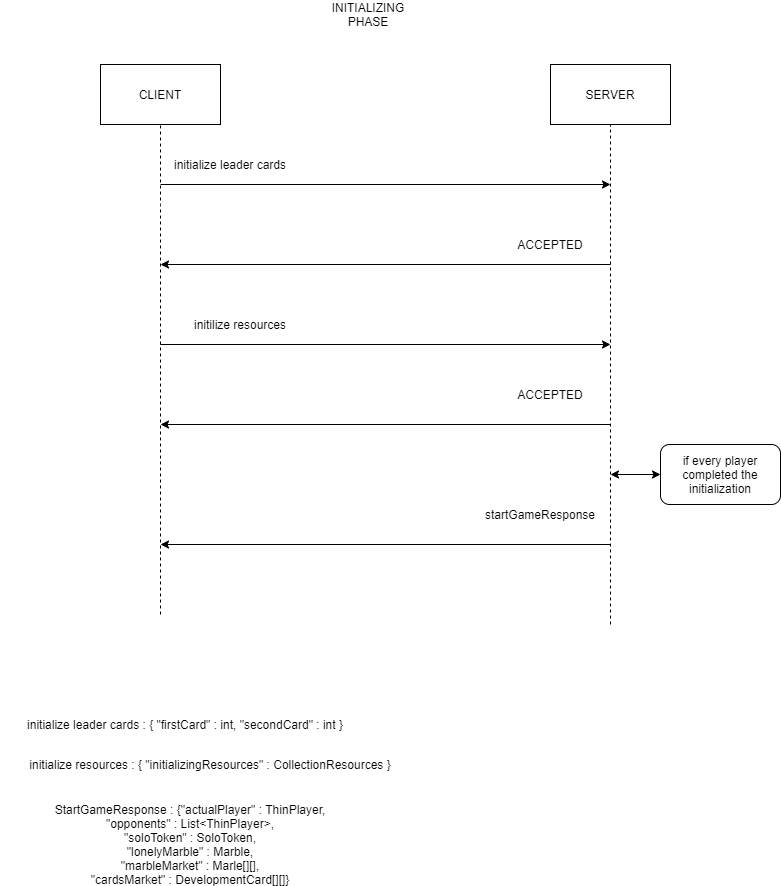

The diagram above was exported from draw.io. Its source (the exported page's mxGraphModel, read from the mxfile embedded in the PNG):
<mxGraphModel dx="782" dy="436" grid="1" gridSize="10" guides="1" tooltips="1" connect="1" arrows="1" fold="1" page="1" pageScale="1" pageWidth="827" pageHeight="1169" math="0" shadow="0">
  <root>
    <mxCell id="0" />
    <mxCell id="1" parent="0" />
    <mxCell id="fJ0Tb3SgsabZWPGmbsq8-1" value="CLIENT" style="rounded=0;whiteSpace=wrap;html=1;" vertex="1" parent="1">
      <mxGeometry x="140" y="80" width="120" height="60" as="geometry" />
    </mxCell>
    <mxCell id="fJ0Tb3SgsabZWPGmbsq8-2" value="SERVER" style="rounded=0;whiteSpace=wrap;html=1;" vertex="1" parent="1">
      <mxGeometry x="590" y="80" width="120" height="60" as="geometry" />
    </mxCell>
    <mxCell id="fJ0Tb3SgsabZWPGmbsq8-3" value="" style="endArrow=none;dashed=1;html=1;entryX=0.5;entryY=1;entryDx=0;entryDy=0;" edge="1" parent="1" target="fJ0Tb3SgsabZWPGmbsq8-1">
      <mxGeometry width="50" height="50" relative="1" as="geometry">
        <mxPoint x="200" y="630" as="sourcePoint" />
        <mxPoint x="430" y="200" as="targetPoint" />
        <Array as="points">
          <mxPoint x="200" y="230" />
        </Array>
      </mxGeometry>
    </mxCell>
    <mxCell id="fJ0Tb3SgsabZWPGmbsq8-4" value="" style="endArrow=none;dashed=1;html=1;entryX=0.5;entryY=1;entryDx=0;entryDy=0;" edge="1" parent="1" target="fJ0Tb3SgsabZWPGmbsq8-2">
      <mxGeometry width="50" height="50" relative="1" as="geometry">
        <mxPoint x="650" y="640" as="sourcePoint" />
        <mxPoint x="430" y="260" as="targetPoint" />
      </mxGeometry>
    </mxCell>
    <mxCell id="fJ0Tb3SgsabZWPGmbsq8-5" value="" style="endArrow=classic;html=1;" edge="1" parent="1">
      <mxGeometry width="50" height="50" relative="1" as="geometry">
        <mxPoint x="200" y="200" as="sourcePoint" />
        <mxPoint x="650" y="200" as="targetPoint" />
      </mxGeometry>
    </mxCell>
    <mxCell id="fJ0Tb3SgsabZWPGmbsq8-7" value="initialize leader cards" style="text;html=1;strokeColor=none;fillColor=none;align=center;verticalAlign=middle;whiteSpace=wrap;rounded=0;" vertex="1" parent="1">
      <mxGeometry x="200" y="170" width="140" height="20" as="geometry" />
    </mxCell>
    <mxCell id="fJ0Tb3SgsabZWPGmbsq8-8" value="" style="endArrow=classic;html=1;" edge="1" parent="1">
      <mxGeometry width="50" height="50" relative="1" as="geometry">
        <mxPoint x="650" y="280" as="sourcePoint" />
        <mxPoint x="200" y="280" as="targetPoint" />
      </mxGeometry>
    </mxCell>
    <mxCell id="fJ0Tb3SgsabZWPGmbsq8-9" value="ACCEPTED" style="text;html=1;strokeColor=none;fillColor=none;align=center;verticalAlign=middle;whiteSpace=wrap;rounded=0;" vertex="1" parent="1">
      <mxGeometry x="570" y="250" width="40" height="20" as="geometry" />
    </mxCell>
    <mxCell id="fJ0Tb3SgsabZWPGmbsq8-10" value="INITIALIZING PHASE" style="text;html=1;strokeColor=none;fillColor=none;align=center;verticalAlign=middle;whiteSpace=wrap;rounded=0;" vertex="1" parent="1">
      <mxGeometry x="370" y="20" width="76" height="20" as="geometry" />
    </mxCell>
    <mxCell id="fJ0Tb3SgsabZWPGmbsq8-11" value="initialize leader cards : { &quot;firstCard&quot; : int, &quot;secondCard&quot; : int }" style="text;html=1;strokeColor=none;fillColor=none;align=center;verticalAlign=middle;whiteSpace=wrap;rounded=0;" vertex="1" parent="1">
      <mxGeometry x="60" y="730" width="330" height="20" as="geometry" />
    </mxCell>
    <mxCell id="fJ0Tb3SgsabZWPGmbsq8-13" value="" style="endArrow=classic;html=1;" edge="1" parent="1">
      <mxGeometry width="50" height="50" relative="1" as="geometry">
        <mxPoint x="200" y="360" as="sourcePoint" />
        <mxPoint x="650" y="360" as="targetPoint" />
      </mxGeometry>
    </mxCell>
    <mxCell id="fJ0Tb3SgsabZWPGmbsq8-14" value="" style="endArrow=classic;html=1;" edge="1" parent="1">
      <mxGeometry width="50" height="50" relative="1" as="geometry">
        <mxPoint x="650" y="440" as="sourcePoint" />
        <mxPoint x="200" y="440" as="targetPoint" />
      </mxGeometry>
    </mxCell>
    <mxCell id="fJ0Tb3SgsabZWPGmbsq8-15" value="initilize resources" style="text;html=1;strokeColor=none;fillColor=none;align=center;verticalAlign=middle;whiteSpace=wrap;rounded=0;" vertex="1" parent="1">
      <mxGeometry x="210" y="330" width="140" height="20" as="geometry" />
    </mxCell>
    <mxCell id="fJ0Tb3SgsabZWPGmbsq8-16" value="ACCEPTED" style="text;html=1;strokeColor=none;fillColor=none;align=center;verticalAlign=middle;whiteSpace=wrap;rounded=0;" vertex="1" parent="1">
      <mxGeometry x="570" y="400" width="40" height="20" as="geometry" />
    </mxCell>
    <mxCell id="fJ0Tb3SgsabZWPGmbsq8-17" value="if every player completed the initialization" style="rounded=1;whiteSpace=wrap;html=1;" vertex="1" parent="1">
      <mxGeometry x="700" y="460" width="120" height="60" as="geometry" />
    </mxCell>
    <mxCell id="fJ0Tb3SgsabZWPGmbsq8-19" value="" style="endArrow=classic;startArrow=classic;html=1;entryX=0;entryY=0.5;entryDx=0;entryDy=0;" edge="1" parent="1" target="fJ0Tb3SgsabZWPGmbsq8-17">
      <mxGeometry width="50" height="50" relative="1" as="geometry">
        <mxPoint x="650" y="490" as="sourcePoint" />
        <mxPoint x="690" y="470" as="targetPoint" />
      </mxGeometry>
    </mxCell>
    <mxCell id="fJ0Tb3SgsabZWPGmbsq8-20" value="" style="endArrow=classic;html=1;" edge="1" parent="1">
      <mxGeometry width="50" height="50" relative="1" as="geometry">
        <mxPoint x="650" y="560" as="sourcePoint" />
        <mxPoint x="200" y="560" as="targetPoint" />
      </mxGeometry>
    </mxCell>
    <mxCell id="fJ0Tb3SgsabZWPGmbsq8-21" value="startGameResponse" style="text;html=1;strokeColor=none;fillColor=none;align=center;verticalAlign=middle;whiteSpace=wrap;rounded=0;" vertex="1" parent="1">
      <mxGeometry x="560" y="520" width="40" height="20" as="geometry" />
    </mxCell>
    <mxCell id="fJ0Tb3SgsabZWPGmbsq8-22" value="initialize resources : { &quot;initializingResources&quot; : CollectionResources }" style="text;html=1;strokeColor=none;fillColor=none;align=center;verticalAlign=middle;whiteSpace=wrap;rounded=0;" vertex="1" parent="1">
      <mxGeometry x="60" y="770" width="380" height="20" as="geometry" />
    </mxCell>
    <mxCell id="fJ0Tb3SgsabZWPGmbsq8-23" value="StartGameResponse : {&quot;actualPlayer&quot; : ThinPlayer,&lt;br&gt;&quot;opponents&quot; : List&amp;lt;ThinPlayer&amp;gt;,&lt;br&gt;&quot;soloToken&quot; : SoloToken,&lt;br&gt;&quot;lonelyMarble&quot; : Marble,&lt;br&gt;&quot;marbleMarket&quot; : Marle[][],&lt;br&gt;&quot;cardsMarket&quot; : DevelopmentCard[][]}" style="text;html=1;strokeColor=none;fillColor=none;align=center;verticalAlign=middle;whiteSpace=wrap;rounded=0;" vertex="1" parent="1">
      <mxGeometry x="40" y="820" width="380" height="80" as="geometry" />
    </mxCell>
  </root>
</mxGraphModel>